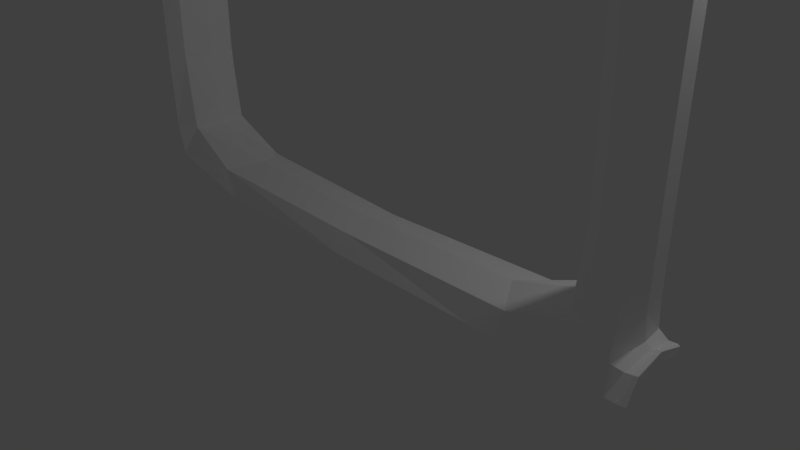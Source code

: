 # Source: unselected-low-poly.blend  (saved by Blender 2.79.0; exported with 4.5.12 LTS)
import bpy
from mathutils import Matrix  # noqa: F401  (used for matrix-valued properties, if any)

bpy.ops.wm.read_factory_settings(use_empty=True)
scene = bpy.context.scene
scene.name = 'Scene'

# ---- collections
col_collection_1 = bpy.data.collections.new('Collection 1'); scene.collection.children.link(col_collection_1)

# ---- materials (node trees are filled in below, after node groups)
mat_material_002 = bpy.data.materials.new('Material.002')
mat_material_002.alpha_threshold = 0.0
mat_material_002.use_transparent_shadow = False
mat_material_002.diffuse_color = (1.0, 1.0, 1.0, 1.0)
mat_material_002.roughness = 0.5
mat_material_003 = bpy.data.materials.new('Material.003')
mat_material_003.alpha_threshold = 0.0
mat_material_003.use_transparent_shadow = False
mat_material_003.diffuse_color = (0.8, 0.09498, 0.07271, 1.0)
mat_material_003.roughness = 0.5

# ---- material node trees

# ---- world
world_world = bpy.data.worlds.new('World'); scene.world = world_world
world_world.color = (0.05088, 0.05088, 0.05088)
world_world.use_sun_shadow = False
world_world.sun_shadow_jitter_overblur = 0.0
world_world.cycles.sampling_method = 'MANUAL'

# ---- cameras
cam_camera = bpy.data.cameras.new('Camera')
cam_camera.clip_end = 100.0
cam_camera.lens = 35.0
cam_camera.sensor_width = 32.0
cam_camera.sensor_height = 18.0
cam_camera.ortho_scale = 7.314
cam_camera.dof.focus_distance = 0.0
cam_camera.dof.aperture_fstop = 128.0

# ---- lights
light_lamp = bpy.data.lights.new('Lamp', 'POINT')
light_lamp.transmission_factor = 0.0
light_lamp.cutoff_distance = 30.0
light_lamp.energy = 100.0
light_lamp.shadow_buffer_clip_start = 1.001
light_lamp.shadow_soft_size = 0.1
light_lamp.shadow_maximum_resolution = 0.006
light_lamp.use_absolute_resolution = True

# ---- meshes
me_cube_001 = bpy.data.meshes.new('Cube.001')
me_cube_001.from_pydata([(1.0, 0.9353, -1.3), (1.0, -0.9357, -1.3), (-1.0, -0.9357, -1.3), (-1.0, 0.9353, -1.3), (1.0, 0.936, 1.3), (1.0, -0.9356, 1.3), (-1.0, -0.9356, 1.3), (-1.0, 0.936, 1.3), (1.0, 0.8877, -1.0), (-1.0, 0.8877, -1.0), (1.0, 0.7735, 1.0), (-1.0, 0.7735, 1.0), (1.0, -0.8943, -1.0), (1.0, -0.7657, 1.0), (-1.0, -0.8943, -1.0), (-1.0, -0.7657, 1.0), (1.0, 0.9355, -21.05), (1.0, -0.9354, -21.05), (-1.0, -0.9354, -21.05), (-1.0, 0.9355, -21.05), (1.0, 0.9358, -18.45), (1.0, -0.9359, -18.45), (-1.0, -0.9359, -18.45), (-1.0, 0.9358, -18.45), (1.0, 0.7821, -20.75), (-1.0, 0.7821, -20.75), (1.0, 0.8779, -18.75), (-1.0, 0.8779, -18.75), (1.0, -0.7657, -20.75), (1.0, -0.8943, -18.75), (-1.0, -0.7657, -20.75), (-1.0, -0.8943, -18.75), (-1.0, -0.6439, -20.75), (-1.0, -0.755, -18.75), (1.0, -0.6439, -20.75), (1.0, -0.755, -18.75), (-1.0, 0.6724, -20.75), (-1.0, 0.7256, -18.75), (1.0, 0.6724, -20.75), (1.0, 0.7256, -18.75), (-1.0, -0.7543, -1.0), (-1.0, -0.6437, 1.0), (1.0, -0.7543, -1.0), (1.0, -0.6437, 1.0), (-1.0, 0.7518, -1.0), (-1.0, 0.6462, 1.0), (1.0, 0.7518, -1.0), (1.0, 0.6462, 1.0), (-1.0, 0.7518, -17.08), (-1.0, 0.8877, -17.08), (1.0, 0.8877, -17.08), (1.0, 0.7518, -17.08), (1.0, -0.7543, -17.39), (1.0, -0.8943, -17.39), (-1.0, -0.8943, -17.39), (-1.0, -0.7543, -17.39), (1.0, -0.1103, -1.0), (1.0, -0.08971, 1.0), (-1.0, -0.1103, -1.0), (-1.0, -0.08971, 1.0), (-1.0, 0.1036, -1.0), (-1.0, 0.09643, 1.0), (1.0, 0.1036, -1.0), (1.0, 0.09643, 1.0), (1.0, -0.9357, -1.3), (1.0, -0.9356, 1.3), (-1.0, -0.9357, -1.3), (-1.0, -0.9356, 1.3), (1.0, -0.9354, -21.05), (1.0, -0.9359, -18.45), (-1.0, -0.9354, -21.05), (-1.0, -0.9359, -18.45), (-1.0, 0.9355, -21.05), (-1.0, 0.9358, -18.45), (1.0, 0.9355, -21.05), (1.0, 0.9358, -18.45), (-1.0, 0.9353, -1.3), (-1.0, 0.936, 1.3), (1.0, 0.9353, -1.3), (1.0, 0.936, 1.3)], [], [(64, 1, 2, 66), (65, 67, 6, 5), (64, 65, 5, 1), (1, 5, 6, 2), (76, 77, 7, 3), (4, 0, 3, 7), (44, 45, 11, 9), (78, 79, 10, 8), (79, 77, 11, 10), (78, 8, 9, 76), (66, 67, 15, 14), (42, 43, 13, 12), (43, 41, 15, 13), (42, 12, 53, 52), (68, 17, 18, 70), (69, 71, 22, 21), (68, 69, 21, 17), (17, 21, 22, 18), (72, 73, 23, 19), (20, 16, 19, 23), (36, 37, 27, 25), (74, 75, 26, 24), (75, 73, 27, 26), (74, 24, 25, 72), (70, 71, 31, 30), (34, 35, 29, 28), (34, 28, 30, 32), (38, 34, 32, 36), (39, 37, 33, 35), (38, 39, 35, 34), (30, 31, 33, 32), (24, 26, 39, 38), (24, 38, 36, 25), (32, 33, 37, 36), (56, 42, 40, 58), (57, 59, 41, 43), (56, 57, 43, 42), (14, 15, 41, 40), (8, 10, 47, 46), (10, 11, 45, 47), (44, 9, 49, 48), (60, 61, 45, 44), (46, 44, 48, 51), (8, 46, 51, 50), (9, 8, 50, 49), (27, 37, 48, 49), (27, 49, 50, 26), (26, 50, 51, 39), (48, 37, 39, 51), (12, 14, 54, 53), (40, 42, 52, 55), (14, 40, 55, 54), (54, 55, 33, 31), (33, 55, 52, 35), (35, 52, 53, 29), (54, 31, 29, 53), (40, 41, 59, 58), (62, 63, 57, 56), (62, 56, 58, 60), (46, 62, 60, 44), (47, 45, 61, 63), (46, 47, 63, 62), (58, 59, 61, 60), (2, 6, 67, 66), (12, 13, 65, 64), (13, 15, 67, 65), (12, 64, 66, 14), (18, 22, 71, 70), (28, 29, 69, 68), (29, 31, 71, 69), (28, 68, 70, 30), (16, 74, 72, 19), (20, 23, 73, 75), (16, 20, 75, 74), (25, 27, 73, 72), (0, 78, 76, 3), (4, 7, 77, 79), (0, 4, 79, 78), (9, 11, 77, 76), (63, 61, 59, 57)])
me_cube_001.materials.append(mat_material_002)
me_cube_001.materials.append(mat_material_003)
me_cube_001.use_remesh_preserve_volume = False
me_cube_001.use_remesh_preserve_attributes = False
me_cube_001.use_mirror_vertex_groups = False
me_cube_001.update()

# ---- objects
ob_cube_001 = bpy.data.objects.new('Cube.001', me_cube_001)
ob_lamp = bpy.data.objects.new('Lamp', light_lamp)
ob_camera = bpy.data.objects.new('Camera', cam_camera)

# ---- transforms, parenting, visibility, modifiers, constraints
ob_cube_001.location = (0.0, 0.0, 7.03)
ob_cube_001.rotation_euler = (0.0, -0.0, 1.571)
ob_cube_001.scale = (0.5717, 4.472, 0.3461)
ob_cube_001.lock_rotations_4d = False
ob_cube_001.empty_display_type = 'ARROWS'
ob_cube_001.lineart.crease_threshold = 0.0
_m = ob_cube_001.modifiers.new('Subsurf', 'SUBSURF')
_m.uv_smooth = 'PRESERVE_CORNERS'
_m.quality = 1
_m.render_levels = 1
_m.show_only_control_edges = False
ob_lamp.location = (4.076, 1.005, 5.904)
ob_lamp.rotation_euler = (0.6503, 0.05522, 1.866)
ob_lamp.lock_rotations_4d = False
ob_lamp.empty_display_type = 'ARROWS'
ob_lamp.color = (0.0, 0.0, 0.0, 0.0)
ob_lamp.lineart.crease_threshold = 0.0
ob_camera.location = (7.481, -6.508, 5.344)
ob_camera.rotation_euler = (1.109, 0.0, 0.8149)
ob_camera.lock_rotations_4d = False
ob_camera.empty_display_type = 'ARROWS'
ob_camera.color = (0.0, 0.0, 0.0, 0.0)
ob_camera.display_type = 'WIRE'
ob_camera.lineart.crease_threshold = 0.0

# ---- collection membership
col_collection_1.objects.link(ob_cube_001)
col_collection_1.objects.link(ob_lamp)
col_collection_1.objects.link(ob_camera)

# ---- scene / render settings (as saved in the file)
scene.camera = ob_camera
scene.frame_start = 1; scene.frame_end = 250; scene.frame_set(1)
scene.render.engine = 'BLENDER_EEVEE_NEXT'
scene.render.resolution_percentage = 50
scene.render.dither_intensity = 0.0
scene.cycles.use_denoising = False
scene.cycles.samples = 128
scene.cycles.sampling_pattern = 'TABULATED_SOBOL'
scene.cycles.use_adaptive_sampling = False
scene.cycles.use_light_tree = False
scene.cycles.blur_glossy = 0.0
scene.cycles.sample_clamp_indirect = 0.0
scene.view_settings.view_transform = 'Standard'
bpy.context.view_layer.update()
